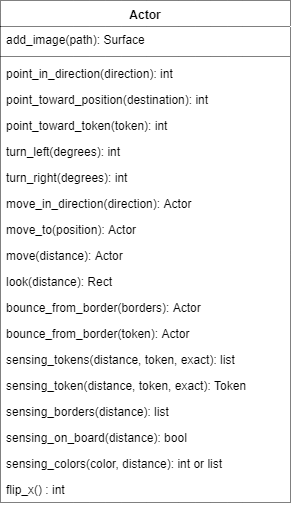

The diagram above was exported from draw.io. Its source (the exported page's mxGraphModel, read from the mxfile embedded in the PNG):
<mxGraphModel dx="1154" dy="685" grid="1" gridSize="10" guides="1" tooltips="1" connect="1" arrows="1" fold="1" page="1" pageScale="1" pageWidth="827" pageHeight="1169" math="0" shadow="0">
  <root>
    <mxCell id="0" />
    <mxCell id="1" parent="0" />
    <mxCell id="UST-gNYKlrWyq94DThVL-10" value="Actor&#10;" style="swimlane;fontStyle=1;align=center;verticalAlign=top;childLayout=stackLayout;horizontal=1;startSize=26;horizontalStack=0;resizeParent=1;resizeParentMax=0;resizeLast=0;collapsible=1;marginBottom=0;dashed=1;dashPattern=1 1;strokeColor=#000000;fontColor=#000000;" parent="1" vertex="1">
      <mxGeometry x="40" y="526" width="290" height="502" as="geometry" />
    </mxCell>
    <mxCell id="qsW-CEljLpnWOIR7zg6t-14" value="add_image(path): Surface" style="text;strokeColor=none;fillColor=none;align=left;verticalAlign=top;spacingLeft=4;spacingRight=4;overflow=hidden;rotatable=0;points=[[0,0.5],[1,0.5]];portConstraint=eastwest;" parent="UST-gNYKlrWyq94DThVL-10" vertex="1">
      <mxGeometry y="26" width="290" height="26" as="geometry" />
    </mxCell>
    <mxCell id="UST-gNYKlrWyq94DThVL-11" value="" style="line;strokeWidth=1;align=left;verticalAlign=middle;spacingTop=-1;spacingLeft=3;spacingRight=3;rotatable=0;labelPosition=right;points=[];portConstraint=eastwest;dashed=1;dashPattern=1 1;strokeColor=#000000;fontColor=#B3B3B3;" parent="UST-gNYKlrWyq94DThVL-10" vertex="1">
      <mxGeometry y="52" width="290" height="8" as="geometry" />
    </mxCell>
    <mxCell id="qsW-CEljLpnWOIR7zg6t-15" value="point_in_direction(direction): int" style="text;strokeColor=none;fillColor=none;align=left;verticalAlign=top;spacingLeft=4;spacingRight=4;overflow=hidden;rotatable=0;points=[[0,0.5],[1,0.5]];portConstraint=eastwest;" parent="UST-gNYKlrWyq94DThVL-10" vertex="1">
      <mxGeometry y="60" width="290" height="26" as="geometry" />
    </mxCell>
    <mxCell id="qsW-CEljLpnWOIR7zg6t-16" value="point_toward_position(destination): int" style="text;strokeColor=none;fillColor=none;align=left;verticalAlign=top;spacingLeft=4;spacingRight=4;overflow=hidden;rotatable=0;points=[[0,0.5],[1,0.5]];portConstraint=eastwest;" parent="UST-gNYKlrWyq94DThVL-10" vertex="1">
      <mxGeometry y="86" width="290" height="26" as="geometry" />
    </mxCell>
    <mxCell id="qsW-CEljLpnWOIR7zg6t-17" value="point_toward_token(token): int" style="text;strokeColor=none;fillColor=none;align=left;verticalAlign=top;spacingLeft=4;spacingRight=4;overflow=hidden;rotatable=0;points=[[0,0.5],[1,0.5]];portConstraint=eastwest;" parent="UST-gNYKlrWyq94DThVL-10" vertex="1">
      <mxGeometry y="112" width="290" height="26" as="geometry" />
    </mxCell>
    <mxCell id="qsW-CEljLpnWOIR7zg6t-18" value="turn_left(degrees): int" style="text;strokeColor=none;fillColor=none;align=left;verticalAlign=top;spacingLeft=4;spacingRight=4;overflow=hidden;rotatable=0;points=[[0,0.5],[1,0.5]];portConstraint=eastwest;" parent="UST-gNYKlrWyq94DThVL-10" vertex="1">
      <mxGeometry y="138" width="290" height="26" as="geometry" />
    </mxCell>
    <mxCell id="qsW-CEljLpnWOIR7zg6t-19" value="turn_right(degrees): int" style="text;strokeColor=none;fillColor=none;align=left;verticalAlign=top;spacingLeft=4;spacingRight=4;overflow=hidden;rotatable=0;points=[[0,0.5],[1,0.5]];portConstraint=eastwest;" parent="UST-gNYKlrWyq94DThVL-10" vertex="1">
      <mxGeometry y="164" width="290" height="26" as="geometry" />
    </mxCell>
    <mxCell id="qsW-CEljLpnWOIR7zg6t-20" value="move_in_direction(direction): Actor" style="text;strokeColor=none;fillColor=none;align=left;verticalAlign=top;spacingLeft=4;spacingRight=4;overflow=hidden;rotatable=0;points=[[0,0.5],[1,0.5]];portConstraint=eastwest;" parent="UST-gNYKlrWyq94DThVL-10" vertex="1">
      <mxGeometry y="190" width="290" height="26" as="geometry" />
    </mxCell>
    <mxCell id="qsW-CEljLpnWOIR7zg6t-21" value="move_to(position): Actor" style="text;strokeColor=none;fillColor=none;align=left;verticalAlign=top;spacingLeft=4;spacingRight=4;overflow=hidden;rotatable=0;points=[[0,0.5],[1,0.5]];portConstraint=eastwest;" parent="UST-gNYKlrWyq94DThVL-10" vertex="1">
      <mxGeometry y="216" width="290" height="26" as="geometry" />
    </mxCell>
    <mxCell id="qsW-CEljLpnWOIR7zg6t-22" value="move(distance): Actor" style="text;strokeColor=none;fillColor=none;align=left;verticalAlign=top;spacingLeft=4;spacingRight=4;overflow=hidden;rotatable=0;points=[[0,0.5],[1,0.5]];portConstraint=eastwest;" parent="UST-gNYKlrWyq94DThVL-10" vertex="1">
      <mxGeometry y="242" width="290" height="26" as="geometry" />
    </mxCell>
    <mxCell id="qsW-CEljLpnWOIR7zg6t-23" value="look(distance): Rect" style="text;strokeColor=none;fillColor=none;align=left;verticalAlign=top;spacingLeft=4;spacingRight=4;overflow=hidden;rotatable=0;points=[[0,0.5],[1,0.5]];portConstraint=eastwest;" parent="UST-gNYKlrWyq94DThVL-10" vertex="1">
      <mxGeometry y="268" width="290" height="26" as="geometry" />
    </mxCell>
    <mxCell id="qsW-CEljLpnWOIR7zg6t-24" value="bounce_from_border(borders): Actor" style="text;strokeColor=none;fillColor=none;align=left;verticalAlign=top;spacingLeft=4;spacingRight=4;overflow=hidden;rotatable=0;points=[[0,0.5],[1,0.5]];portConstraint=eastwest;" parent="UST-gNYKlrWyq94DThVL-10" vertex="1">
      <mxGeometry y="294" width="290" height="26" as="geometry" />
    </mxCell>
    <mxCell id="qsW-CEljLpnWOIR7zg6t-25" value="bounce_from_border(token): Actor" style="text;strokeColor=none;fillColor=none;align=left;verticalAlign=top;spacingLeft=4;spacingRight=4;overflow=hidden;rotatable=0;points=[[0,0.5],[1,0.5]];portConstraint=eastwest;" parent="UST-gNYKlrWyq94DThVL-10" vertex="1">
      <mxGeometry y="320" width="290" height="26" as="geometry" />
    </mxCell>
    <mxCell id="qsW-CEljLpnWOIR7zg6t-26" value="sensing_tokens(distance, token, exact): list" style="text;strokeColor=none;fillColor=none;align=left;verticalAlign=top;spacingLeft=4;spacingRight=4;overflow=hidden;rotatable=0;points=[[0,0.5],[1,0.5]];portConstraint=eastwest;" parent="UST-gNYKlrWyq94DThVL-10" vertex="1">
      <mxGeometry y="346" width="290" height="26" as="geometry" />
    </mxCell>
    <mxCell id="qsW-CEljLpnWOIR7zg6t-27" value="sensing_token(distance, token, exact): Token" style="text;strokeColor=none;fillColor=none;align=left;verticalAlign=top;spacingLeft=4;spacingRight=4;overflow=hidden;rotatable=0;points=[[0,0.5],[1,0.5]];portConstraint=eastwest;" parent="UST-gNYKlrWyq94DThVL-10" vertex="1">
      <mxGeometry y="372" width="290" height="26" as="geometry" />
    </mxCell>
    <mxCell id="qsW-CEljLpnWOIR7zg6t-28" value="sensing_borders(distance): list" style="text;strokeColor=none;fillColor=none;align=left;verticalAlign=top;spacingLeft=4;spacingRight=4;overflow=hidden;rotatable=0;points=[[0,0.5],[1,0.5]];portConstraint=eastwest;" parent="UST-gNYKlrWyq94DThVL-10" vertex="1">
      <mxGeometry y="398" width="290" height="26" as="geometry" />
    </mxCell>
    <mxCell id="qsW-CEljLpnWOIR7zg6t-29" value="sensing_on_board(distance): bool" style="text;strokeColor=none;fillColor=none;align=left;verticalAlign=top;spacingLeft=4;spacingRight=4;overflow=hidden;rotatable=0;points=[[0,0.5],[1,0.5]];portConstraint=eastwest;" parent="UST-gNYKlrWyq94DThVL-10" vertex="1">
      <mxGeometry y="424" width="290" height="26" as="geometry" />
    </mxCell>
    <mxCell id="qsW-CEljLpnWOIR7zg6t-30" value="sensing_colors(color, distance): int or list" style="text;strokeColor=none;fillColor=none;align=left;verticalAlign=top;spacingLeft=4;spacingRight=4;overflow=hidden;rotatable=0;points=[[0,0.5],[1,0.5]];portConstraint=eastwest;" parent="UST-gNYKlrWyq94DThVL-10" vertex="1">
      <mxGeometry y="450" width="290" height="26" as="geometry" />
    </mxCell>
    <mxCell id="qsW-CEljLpnWOIR7zg6t-31" value="flip_x() : int" style="text;strokeColor=none;fillColor=none;align=left;verticalAlign=top;spacingLeft=4;spacingRight=4;overflow=hidden;rotatable=0;points=[[0,0.5],[1,0.5]];portConstraint=eastwest;" parent="UST-gNYKlrWyq94DThVL-10" vertex="1">
      <mxGeometry y="476" width="290" height="26" as="geometry" />
    </mxCell>
  </root>
</mxGraphModel>